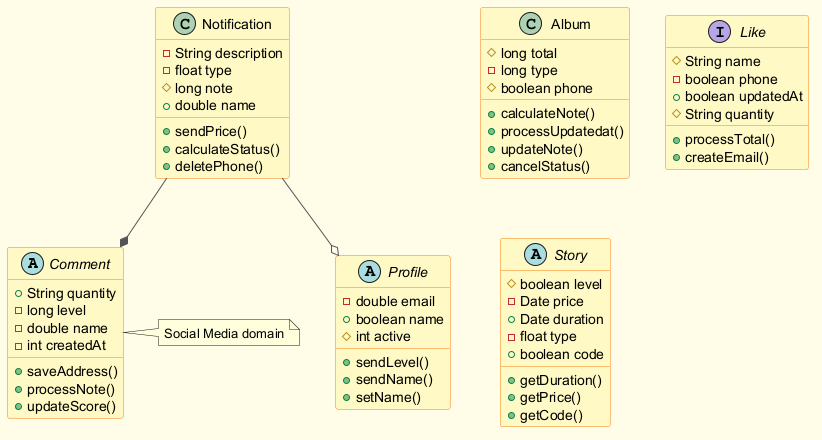

The diagram above was rendered by PlantUML. Its source (embedded in the PNG):
@startuml
skinparam backgroundColor #FFFDE7
skinparam classBackgroundColor #FFF9C4
skinparam classBorderColor #F57F17
skinparam ArrowColor #555555
abstract class Comment {
  +String quantity
  -long level
  -double name
  -int createdAt
  +saveAddress()
  +processNote()
  +updateScore()
}
class Notification {
  -String description
  -float type
  #long note
  +double name
  +sendPrice()
  +calculateStatus()
  +deletePhone()
}
class Album {
  #long total
  -long type
  #boolean phone
  +calculateNote()
  +processUpdatedat()
  +updateNote()
  +cancelStatus()
}
abstract class Profile {
  -double email
  +boolean name
  #int active
  +sendLevel()
  +sendName()
  +setName()
}
interface Like {
  #String name
  -boolean phone
  +boolean updatedAt
  #String quantity
  +processTotal()
  +createEmail()
}
abstract class Story {
  #boolean level
  -Date price
  +Date duration
  -float type
  +boolean code
  +getDuration()
  +getPrice()
  +getCode()
}
Notification --* Comment
Notification --o Profile
note right of Comment : Social Media domain
@enduml